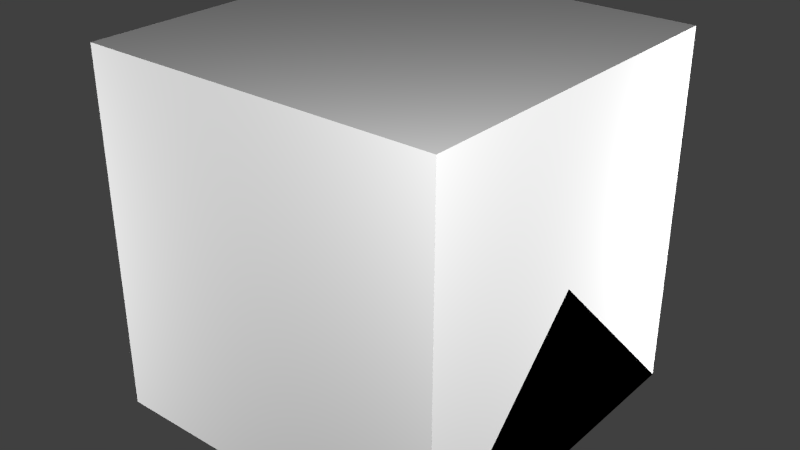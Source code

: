 # Source: FireDetector.blend  (saved by Blender 2.70.0; exported with 4.5.12 LTS)
import bpy
from mathutils import Matrix  # noqa: F401  (used for matrix-valued properties, if any)

bpy.ops.wm.read_factory_settings(use_empty=True)
scene = bpy.context.scene
scene.name = 'Scene'

# ---- collections
col_collection_1 = bpy.data.collections.new('Collection 1'); scene.collection.children.link(col_collection_1)

# ---- materials (node trees are filled in below, after node groups)
mat_material = bpy.data.materials.new('Material')
mat_material.alpha_threshold = 0.0
mat_material.use_transparent_shadow = False
mat_material.roughness = 0.5
mat_material.line_color = (0.0, 0.0, 0.0, 1.0)

# ---- material node trees

# ---- world
world_world = bpy.data.worlds.new('World'); scene.world = world_world
world_world.color = (0.05088, 0.05088, 0.05088)
world_world.use_sun_shadow = False
world_world.sun_shadow_jitter_overblur = 0.0
world_world.cycles.sampling_method = 'MANUAL'
world_world.cycles.sample_map_resolution = 256

# ---- lights
light_point3 = bpy.data.lights.new('Point3', 'POINT')
light_point3.transmission_factor = 0.0
light_point3.energy = 100.0
light_point3.shadow_buffer_clip_start = 0.5
light_point3.shadow_soft_size = 0.1
light_point3.shadow_maximum_resolution = 0.006
light_point3.use_absolute_resolution = True
light_point3.cycles.use_multiple_importance_sampling = False
light_point2 = bpy.data.lights.new('Point2', 'POINT')
light_point2.transmission_factor = 0.0
light_point2.energy = 100.0
light_point2.shadow_buffer_clip_start = 0.5
light_point2.shadow_soft_size = 0.1
light_point2.shadow_maximum_resolution = 0.006
light_point2.use_absolute_resolution = True
light_point2.cycles.use_multiple_importance_sampling = False
light_point1 = bpy.data.lights.new('Point1', 'POINT')
light_point1.transmission_factor = 0.0
light_point1.energy = 100.0
light_point1.shadow_buffer_clip_start = 0.5
light_point1.shadow_soft_size = 0.1
light_point1.shadow_maximum_resolution = 0.006
light_point1.use_absolute_resolution = True
light_point1.cycles.use_multiple_importance_sampling = False
light_point0 = bpy.data.lights.new('Point0', 'POINT')
light_point0.transmission_factor = 0.0
light_point0.energy = 100.0
light_point0.shadow_buffer_clip_start = 0.5
light_point0.shadow_soft_size = 0.1
light_point0.shadow_maximum_resolution = 0.006
light_point0.use_absolute_resolution = True
light_point0.cycles.use_multiple_importance_sampling = False

# ---- meshes
me_led = bpy.data.meshes.new('Led')
me_led.from_pydata([(1.059, -0.1758, 2.693), (1.059, -0.1458, 2.693), (1.089, -0.1458, 2.693), (1.089, -0.1758, 2.693), (1.059, -0.1758, 2.793), (1.059, -0.1458, 2.793), (1.089, -0.1458, 2.793), (1.089, -0.1758, 2.793)], [], [(4, 5, 1, 0), (5, 6, 2, 1), (6, 7, 3, 2), (7, 4, 0, 3), (0, 1, 2, 3), (7, 6, 5, 4)])
_uv = me_led.uv_layers.new(name='UVMap')
_uv.uv.foreach_set('vector', [0.3832, 0.9585, 0.3982, 0.9585, 0.3982, 0.9085, 0.3832, 0.9085, 0.3831, 0.9585, 0.3981, 0.9585, 0.3981, 0.9085, 0.3831, 0.9085, 0.3982, 0.9585, 0.3832, 0.9585, 0.3832, 0.9085, 0.3982, 0.9085, 0.3981, 0.9585, 0.3831, 0.9585, 0.3831, 0.9085, 0.3981, 0.9085, 0.3831, 0.8832, 0.3831, 0.8982, 0.3981, 0.8982, 0.3981, 0.8832, 0.3981, 0.8832, 0.3981, 0.8982, 0.3831, 0.8982, 0.3831, 0.8832])
me_led.use_remesh_preserve_volume = False
me_led.use_remesh_preserve_attributes = False
me_led.use_mirror_vertex_groups = False
me_led.update()
me_detector = bpy.data.meshes.new('Detector')
me_detector.from_pydata([(2.391e-09, 0.2025, 0.0), (-0.1432, 0.1432, 0.0), (-0.2025, -1.38e-08, 0.0), (-0.1432, -0.1432, 0.0), (2.626e-08, -0.2025, 0.0), (0.1432, -0.1432, 0.0), (0.2025, 3.638e-09, 0.0), (0.1432, 0.1432, 0.0), (4.557e-09, 0.1417, 0.1625), (-0.1002, 0.1002, 0.1625), (-0.1417, -1.078e-08, 0.1625), (-0.1002, -0.1002, 0.1625), (2.127e-08, -0.1417, 0.1625), (0.1002, -0.1002, 0.1625), (0.1417, 1.429e-09, 0.1625), (0.1002, 0.1002, 0.1625)], [], [(6, 7, 15, 14), (1, 2, 10, 9), (3, 4, 12, 11), (5, 6, 14, 13), (0, 1, 9, 8), (7, 0, 8, 15), (2, 3, 11, 10), (4, 5, 13, 12), (2, 1, 0, 7, 6, 5, 4, 3), (9, 10, 11, 12, 13, 14, 15, 8)])
_uv = me_detector.uv_layers.new(name='UVMap')
_uv.uv.foreach_set('vector', [0.0, 0.625, 0.0625, 0.625, 0.0625, 0.7188, 0.0, 0.7188, 0.375, 0.625, 0.3125, 0.625, 0.3125, 0.7188, 0.375, 0.7188, 0.1875, 0.625, 0.25, 0.625, 0.25, 0.7188, 0.1875, 0.7188, 0.0625, 0.625, 0.125, 0.625, 0.125, 0.7188, 0.0625, 0.7188, 0.4375, 0.625, 0.375, 0.625, 0.375, 0.7188, 0.4375, 0.7188, 0.5, 0.625, 0.4375, 0.625, 0.4375, 0.7188, 0.5, 0.7188, 0.3125, 0.625, 0.25, 0.625, 0.25, 0.7188, 0.3125, 0.7188, 0.125, 0.625, 0.1875, 0.625, 0.1875, 0.7188, 0.125, 0.7188, 0.03125, 0.9062, 0.09375, 0.9688, 0.1562, 0.9688, 0.2188, 0.9062, 0.2188, 0.8438, 0.1562, 0.7812, 0.09375, 0.7812, 0.03125, 0.8438, 0.09788, 0.9405, 0.05952, 0.9021, 0.05952, 0.8479, 0.09788, 0.8095, 0.1521, 0.8095, 0.1905, 0.8479, 0.1905, 0.9021, 0.1521, 0.9405])
me_detector.use_remesh_preserve_volume = False
me_detector.use_remesh_preserve_attributes = False
me_detector.use_mirror_vertex_groups = False
me_detector.update()
me_cube_002 = bpy.data.meshes.new('Cube.002')
me_cube_002.from_pydata([(0.5, 0.5, 0.0), (0.5, -0.5, 0.0), (-0.5, -0.5, 0.0), (-0.5, 0.5, 0.0), (0.5, -3.129e-07, 0.5), (-0.5, 7.451e-08, 0.5)], [], [(0, 1, 2, 3), (1, 4, 5, 2), (0, 4, 1), (2, 5, 3), (4, 0, 3, 5)])
me_cube_002.materials.append(mat_material)
me_cube_002.use_remesh_preserve_volume = False
me_cube_002.use_remesh_preserve_attributes = False
me_cube_002.use_mirror_vertex_groups = False
me_cube_002.update()
me_cube_001 = bpy.data.meshes.new('Cube.001')
me_cube_001.from_pydata([(0.5, 0.5, 0.0), (0.5, -0.5, 0.0), (-0.5, -0.5, 0.0), (-0.5, 0.5, 0.0), (-8.196e-08, -1.192e-07, 0.5)], [], [(0, 1, 2, 3), (0, 4, 1), (1, 4, 2), (2, 4, 3), (4, 0, 3)])
me_cube_001.materials.append(mat_material)
me_cube_001.use_remesh_preserve_volume = False
me_cube_001.use_remesh_preserve_attributes = False
me_cube_001.use_mirror_vertex_groups = False
me_cube_001.update()
me_cube = bpy.data.meshes.new('Cube')
me_cube.from_pydata([(0.5, 0.5, 0.0), (0.5, -0.5, 0.0), (-0.5, -0.5, 0.0), (-0.5, 0.5, 0.0), (0.5, 0.5, 1.0), (0.5, -0.5, 1.0), (-0.5, -0.5, 1.0), (-0.5, 0.5, 1.0)], [], [(0, 1, 2, 3), (4, 7, 6, 5), (0, 4, 5, 1), (1, 5, 6, 2), (2, 6, 7, 3), (4, 0, 3, 7)])
me_cube.materials.append(mat_material)
me_cube.use_remesh_preserve_volume = False
me_cube.use_remesh_preserve_attributes = False
me_cube.use_mirror_vertex_groups = False
me_cube.update()

# ---- objects
ob_led = bpy.data.objects.new('Led', me_led)
ob_detector = bpy.data.objects.new('Detector', me_detector)
ob_point3 = bpy.data.objects.new('Point3', light_point3)
ob_point2 = bpy.data.objects.new('Point2', light_point2)
ob_point1 = bpy.data.objects.new('Point1', light_point1)
ob_point0 = bpy.data.objects.new('Point0', light_point0)
ob_minecraft_2_edge_connectivity = bpy.data.objects.new('Minecraft 2 Edge Connectivity', me_cube_002)
ob_minecraft_4_edge_connectivity = bpy.data.objects.new('Minecraft 4 Edge Connectivity', me_cube_001)
ob_minecraft_block = bpy.data.objects.new('Minecraft Block', me_cube)

# ---- transforms, parenting, visibility, modifiers, constraints
ob_led.location = (-1.043, 0.1921, -2.626)
ob_led.lineart.crease_threshold = 0.0
ob_detector.location = (0.0, 0.0, 0.0)
ob_detector.rotation_euler = (0.0, -0.0, -0.3927)
ob_detector.lineart.crease_threshold = 0.0
ob_point3.location = (-1.642, -1.35, 0.5249)
ob_point3.hide_select = True
ob_point3.lineart.crease_threshold = 0.0
ob_point2.location = (1.358, 1.15, 0.5249)
ob_point2.hide_select = True
ob_point2.lineart.crease_threshold = 0.0
ob_point1.location = (-1.642, 1.15, -0.7251)
ob_point1.hide_select = True
ob_point1.lineart.crease_threshold = 0.0
ob_point0.location = (1.354, -1.362, 1.556)
ob_point0.hide_select = True
ob_point0.lineart.crease_threshold = 0.0
ob_minecraft_2_edge_connectivity.location = (0.0, 0.0, 0.0)
ob_minecraft_2_edge_connectivity.lock_location = (True, True, True)
ob_minecraft_2_edge_connectivity.lock_rotation = (True, True, True)
ob_minecraft_2_edge_connectivity.lock_rotations_4d = False
ob_minecraft_2_edge_connectivity.lock_scale = (True, True, True)
ob_minecraft_2_edge_connectivity.empty_display_type = 'ARROWS'
ob_minecraft_2_edge_connectivity.hide_select = True
ob_minecraft_2_edge_connectivity.display_type = 'WIRE'
ob_minecraft_2_edge_connectivity.lineart.crease_threshold = 0.0
ob_minecraft_4_edge_connectivity.location = (0.0, 0.0, 0.0)
ob_minecraft_4_edge_connectivity.lock_location = (True, True, True)
ob_minecraft_4_edge_connectivity.lock_rotation = (True, True, True)
ob_minecraft_4_edge_connectivity.lock_rotations_4d = False
ob_minecraft_4_edge_connectivity.lock_scale = (True, True, True)
ob_minecraft_4_edge_connectivity.empty_display_type = 'ARROWS'
ob_minecraft_4_edge_connectivity.hide_select = True
ob_minecraft_4_edge_connectivity.display_type = 'WIRE'
ob_minecraft_4_edge_connectivity.lineart.crease_threshold = 0.0
ob_minecraft_block.location = (0.0, 0.0, 0.0)
ob_minecraft_block.lock_location = (True, True, True)
ob_minecraft_block.lock_rotation = (True, True, True)
ob_minecraft_block.lock_rotations_4d = False
ob_minecraft_block.lock_scale = (True, True, True)
ob_minecraft_block.empty_display_type = 'ARROWS'
ob_minecraft_block.hide_select = True
ob_minecraft_block.display_type = 'WIRE'
ob_minecraft_block.lineart.crease_threshold = 0.0

# ---- collection membership
col_collection_1.objects.link(ob_led)
col_collection_1.objects.link(ob_detector)
col_collection_1.objects.link(ob_point3)
col_collection_1.objects.link(ob_point2)
col_collection_1.objects.link(ob_point1)
col_collection_1.objects.link(ob_point0)
col_collection_1.objects.link(ob_minecraft_2_edge_connectivity)
col_collection_1.objects.link(ob_minecraft_4_edge_connectivity)
col_collection_1.objects.link(ob_minecraft_block)

# ---- scene / render settings (as saved in the file)
scene.frame_start = 1; scene.frame_end = 250; scene.frame_set(1)
scene.render.engine = 'BLENDER_EEVEE_NEXT'
scene.render.image_settings.color_mode = 'RGB'
scene.render.image_settings.compression = 90
scene.render.resolution_percentage = 50
scene.render.dither_intensity = 0.0
scene.render.bake_margin = 2
scene.cycles.use_denoising = False
scene.cycles.samples = 10
scene.cycles.sampling_pattern = 'TABULATED_SOBOL'
scene.cycles.light_sampling_threshold = 0.0
scene.cycles.use_adaptive_sampling = False
scene.cycles.use_light_tree = False
scene.cycles.blur_glossy = 0.0
scene.cycles.volume_bounces = 1
scene.cycles.pixel_filter_type = 'GAUSSIAN'
scene.cycles.sample_clamp_indirect = 0.0
scene.view_settings.view_transform = 'Standard'
bpy.context.view_layer.update()

# ---- added for rendering (the .blend has no active camera): camera
cam_auto = bpy.data.cameras.new('AutoCamera')
cam_auto.lens = 50.0
cam_auto.sensor_width = 36.0
cam_auto.clip_end = 1000.0
ob_auto_camera = bpy.data.objects.new('AutoCamera', cam_auto)
scene.collection.objects.link(ob_auto_camera)
ob_auto_camera.location = (1.60254, -1.92304, 1.78203)
ob_auto_camera.rotation_euler = (1.09748, -7.21219e-08, 0.694738)
scene.camera = ob_auto_camera
bpy.context.view_layer.update()
